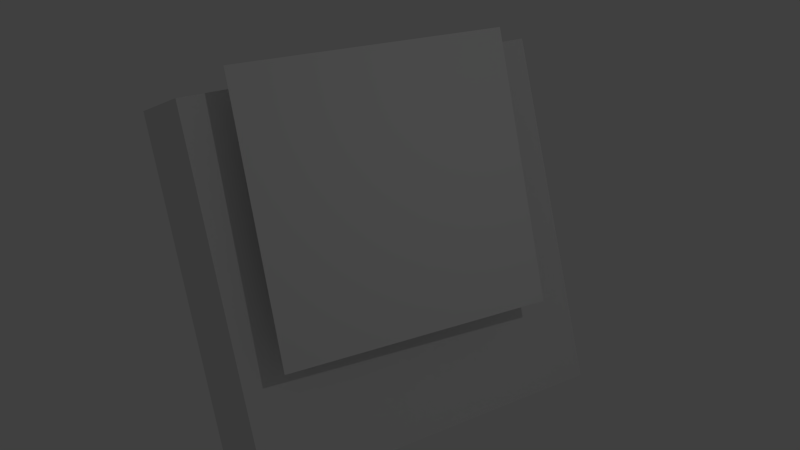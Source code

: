 # Source: theatre0.blend  (saved by Blender 2.74.0; exported with 4.5.12 LTS)
import bpy
from mathutils import Matrix  # noqa: F401  (used for matrix-valued properties, if any)

bpy.ops.wm.read_factory_settings(use_empty=True)
scene = bpy.context.scene
scene.name = 'Scene'

# ---- collections
col_collection_1 = bpy.data.collections.new('Collection 1'); scene.collection.children.link(col_collection_1)

# ---- materials (node trees are filled in below, after node groups)
mat_screen = bpy.data.materials.new('screen')
mat_screen.alpha_threshold = 0.0
mat_screen.use_transparent_shadow = False
mat_screen.roughness = 0.5
mat_tvbox = bpy.data.materials.new('TVBox')
mat_tvbox.alpha_threshold = 0.0
mat_tvbox.use_transparent_shadow = False
mat_tvbox.roughness = 0.5
mat_tvbox.line_color = (0.0, 0.0, 0.0, 1.0)

# ---- material node trees

# ---- world
world_world = bpy.data.worlds.new('World'); scene.world = world_world
world_world.color = (0.05088, 0.05088, 0.05088)
world_world.use_sun_shadow = False
world_world.sun_shadow_jitter_overblur = 0.0
world_world.cycles.sampling_method = 'MANUAL'
world_world.cycles.sample_map_resolution = 256

# ---- cameras
cam_camera = bpy.data.cameras.new('Camera')
cam_camera.clip_end = 100.0
cam_camera.lens = 35.0
cam_camera.sensor_width = 32.0
cam_camera.sensor_height = 18.0
cam_camera.ortho_scale = 7.314
cam_camera.dof.focus_distance = 0.0
cam_camera.dof.aperture_fstop = 128.0

# ---- lights
light_lamp = bpy.data.lights.new('Lamp', 'POINT')
light_lamp.transmission_factor = 0.0
light_lamp.cutoff_distance = 30.0
light_lamp.energy = 100.0
light_lamp.shadow_buffer_clip_start = 1.001
light_lamp.shadow_soft_size = 0.1
light_lamp.shadow_maximum_resolution = 0.006
light_lamp.use_absolute_resolution = True
light_lamp.cycles.use_multiple_importance_sampling = False

# ---- meshes
me_cube_001 = bpy.data.meshes.new('Cube.001')
me_cube_001.from_pydata([(-1.0, -1.0, -1.0), (-1.0, -1.0, 1.0), (-1.0, 1.0, -1.0), (-1.0, 1.0, 1.0), (1.0, -1.0, -1.0), (1.0, -1.0, 1.0), (1.0, 1.0, -1.0), (1.0, 1.0, 1.0)], [], [(1, 3, 2, 0), (3, 7, 6, 2), (7, 5, 4, 6), (5, 1, 0, 4), (0, 2, 6, 4), (5, 7, 3, 1)])
_uv = me_cube_001.uv_layers.new(name='UVMap')
_uv.uv.foreach_set('vector', [0.0, 0.0, 1.0, 0.0, 1.0, 1.0, 0.0, 1.0, 0.0, 0.0, 1.0, 0.0, 1.0, 1.0, 0.0, 1.0, 0.0, 0.0, 1.0, 0.0, 1.0, 1.0, 0.0, 1.0, 0.0, 0.0, 1.0, 0.0, 1.0, 1.0, 0.0, 1.0, 0.0, 0.0, 1.0, 0.0, 1.0, 1.0, 0.0, 1.0, 0.0, 0.0, 1.0, 0.0, 1.0, 1.0, 0.0, 1.0])
me_cube_001.materials.append(mat_screen)
me_cube_001.use_remesh_preserve_volume = False
me_cube_001.use_remesh_preserve_attributes = False
me_cube_001.use_mirror_vertex_groups = False
me_cube_001.update()
me_plane = bpy.data.meshes.new('Plane')
me_plane.from_pydata([(-1.0, -1.0, 0.0), (1.0, -1.0, 0.0), (-1.0, 1.0, 0.0), (1.0, 1.0, 0.0)], [], [(0, 1, 3, 2)])
_uv = me_plane.uv_layers.new(name='UVMap')
_uv.uv.foreach_set('vector', [0.0001, 9.998e-05, 0.9999, 9.998e-05, 0.9999, 0.9999, 9.998e-05, 0.9999])
me_plane.materials.append(mat_screen)
me_plane.use_remesh_preserve_volume = False
me_plane.use_remesh_preserve_attributes = False
me_plane.use_mirror_vertex_groups = False
me_plane.update()
me_cube = bpy.data.meshes.new('Cube')
me_cube.from_pydata([(1.0, 1.0, -1.0), (1.0, -1.0, -1.0), (-1.0, -1.0, -1.0), (-1.0, 1.0, -1.0), (1.0, 1.0, 1.0), (1.0, -1.0, 1.0), (-1.0, -1.0, 1.0), (-1.0, 1.0, 1.0)], [], [(0, 1, 2, 3), (4, 7, 6, 5), (0, 4, 5, 1), (1, 5, 6, 2), (2, 6, 7, 3), (4, 0, 3, 7)])
_uv = me_cube.uv_layers.new(name='UVMap')
_uv.uv.foreach_set('vector', [0.0, 0.0, 1.0, 0.0, 1.0, 1.0, 0.0, 1.0, 0.0, 0.0, 1.0, 0.0, 1.0, 1.0, 0.0, 1.0, 0.0, 0.0, 1.0, 0.0, 1.0, 1.0, 0.0, 1.0, 0.0, 0.0, 1.0, 0.0, 1.0, 1.0, 0.0, 1.0, 0.0, 0.0, 1.0, 0.0, 1.0, 1.0, 0.0, 1.0, 0.0, 0.0, 1.0, 0.0, 1.0, 1.0, 0.0, 1.0])
me_cube.materials.append(mat_tvbox)
me_cube.use_remesh_preserve_volume = False
me_cube.use_remesh_preserve_attributes = False
me_cube.use_mirror_vertex_groups = False
me_cube.update()

# ---- objects
ob_viewer = bpy.data.objects.new('viewer', me_cube_001)
ob_screen = bpy.data.objects.new('screen', me_plane)
ob_tv = bpy.data.objects.new('tv', me_cube)
ob_lamp = bpy.data.objects.new('Lamp', light_lamp)
ob_camera = bpy.data.objects.new('Camera', cam_camera)

# ---- transforms, parenting, visibility, modifiers, constraints
ob_viewer.location = (13.78, 0.6019, 3.888)
ob_viewer.lineart.crease_threshold = 0.0
ob_screen.location = (-4.715, -0.2508, 3.985)
ob_screen.rotation_euler = (1.563, 0.02508, 1.499)
ob_screen.scale = (2.328, 2.328, 2.328)
ob_screen.lineart.crease_threshold = 0.0
ob_tv.location = (-6.525, 0.0, 2.888)
ob_tv.scale = (1.118, 3.168, 3.168)
ob_tv.lock_rotations_4d = False
ob_tv.empty_display_type = 'ARROWS'
ob_tv.lineart.crease_threshold = 0.0
ob_lamp.location = (4.076, 1.005, 5.904)
ob_lamp.rotation_euler = (0.6503, 0.05522, 1.866)
ob_lamp.lock_rotations_4d = False
ob_lamp.empty_display_type = 'ARROWS'
ob_lamp.color = (0.0, 0.0, 0.0, 0.0)
ob_lamp.lineart.crease_threshold = 0.0
ob_camera.location = (7.481, -6.508, 5.344)
ob_camera.rotation_euler = (1.433, 0.1942, 1.074)
ob_camera.lock_rotations_4d = False
ob_camera.empty_display_type = 'ARROWS'
ob_camera.color = (0.0, 0.0, 0.0, 0.0)
ob_camera.display_type = 'WIRE'
ob_camera.lineart.crease_threshold = 0.0

# ---- collection membership
col_collection_1.objects.link(ob_viewer)
col_collection_1.objects.link(ob_screen)
col_collection_1.objects.link(ob_tv)
col_collection_1.objects.link(ob_lamp)
col_collection_1.objects.link(ob_camera)

# ---- scene / render settings (as saved in the file)
scene.camera = ob_camera
scene.frame_start = 1; scene.frame_end = 250; scene.frame_set(1)
scene.render.engine = 'BLENDER_EEVEE_NEXT'
scene.render.resolution_percentage = 50
scene.render.dither_intensity = 0.0
scene.cycles.use_denoising = False
scene.cycles.samples = 10
scene.cycles.sampling_pattern = 'TABULATED_SOBOL'
scene.cycles.light_sampling_threshold = 0.0
scene.cycles.use_adaptive_sampling = False
scene.cycles.use_light_tree = False
scene.cycles.blur_glossy = 0.0
scene.cycles.pixel_filter_type = 'GAUSSIAN'
scene.cycles.sample_clamp_indirect = 0.0
scene.view_settings.view_transform = 'Standard'
bpy.context.view_layer.update()
